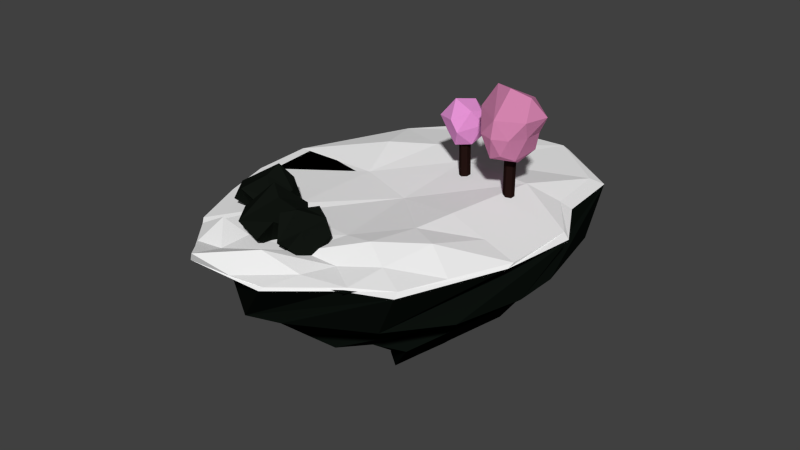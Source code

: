 # Source: simpleFloatingIslandModelOnly.blend  (saved by Blender 2.72.0; exported with 4.5.12 LTS)
import bpy
from mathutils import Matrix  # noqa: F401  (used for matrix-valued properties, if any)

bpy.ops.wm.read_factory_settings(use_empty=True)
scene = bpy.context.scene
scene.name = 'Scene'

# ---- collections
col_collection_1 = bpy.data.collections.new('Collection 1'); scene.collection.children.link(col_collection_1)

# ---- materials (node trees are filled in below, after node groups)
mat_terra = bpy.data.materials.new('TERRA')
mat_terra.alpha_threshold = 0.0
mat_terra.use_transparent_shadow = False
mat_terra.diffuse_color = (0.003679, 0.005605, 0.004285, 1.0)
mat_terra.roughness = 0.5
mat_terra.specular_intensity = 0.0
mat_neve = bpy.data.materials.new('neve')
mat_neve.alpha_threshold = 0.0
mat_neve.use_transparent_shadow = False
mat_neve.diffuse_color = (0.8971, 0.8971, 0.8971, 1.0)
mat_neve.roughness = 0.5
mat_neve.specular_intensity = 0.0
mat_rock_001 = bpy.data.materials.new('ROCK.001')
mat_rock_001.alpha_threshold = 0.0
mat_rock_001.use_transparent_shadow = False
mat_rock_001.diffuse_color = (0.006034, 0.008076, 0.006034, 1.0)
mat_rock_001.roughness = 0.5
mat_rock_001.specular_intensity = 0.0
mat_material_001 = bpy.data.materials.new('Material.001')
mat_material_001.alpha_threshold = 0.0
mat_material_001.use_transparent_shadow = False
mat_material_001.diffuse_color = (0.01599, 0.006628, 0.005637, 1.0)
mat_material_001.roughness = 0.5
mat_material_001.specular_intensity = 0.0
mat_material_003 = bpy.data.materials.new('Material.003')
mat_material_003.alpha_threshold = 0.0
mat_material_003.use_transparent_shadow = False
mat_material_003.diffuse_color = (0.65, 0.2279, 0.4216, 1.0)
mat_material_003.roughness = 0.5
mat_material_003.specular_intensity = 0.0
mat_rosa = bpy.data.materials.new('rosa')
mat_rosa.alpha_threshold = 0.0
mat_rosa.use_transparent_shadow = False
mat_rosa.diffuse_color = (0.7743, 0.2878, 0.6547, 1.0)
mat_rosa.roughness = 0.5
mat_rosa.specular_intensity = 0.0

# ---- material node trees

# ---- world
world_world = bpy.data.worlds.new('World'); scene.world = world_world
world_world.color = (0.05088, 0.05088, 0.05088)
world_world.use_sun_shadow = False
world_world.sun_shadow_jitter_overblur = 0.0
world_world.cycles.sampling_method = 'MANUAL'
world_world.cycles.sample_map_resolution = 256

# ---- meshes
me_cube = bpy.data.meshes.new('Cube')
me_cube.from_pydata([(0.8708, 0.5952, 1.046), (0.5265, 0.6698, 1.041), (0.5213, 0.889, 1.311), (1.011, 0.8397, 1.281), (0.7105, 0.8013, 1.454), (0.52, 0.7738, 1.095), (0.563, 0.8654, 1.04), (0.7958, 0.8776, 1.04), (0.6717, 0.7178, 1.087), (0.5259, 0.6444, 1.203), (0.5171, 0.9434, 1.203), (0.7726, 0.9798, 1.361), (0.9016, 0.9714, 1.187), (0.9497, 0.6684, 1.286), (0.6388, 0.6251, 1.367), (0.4944, 0.7255, 1.32), (0.7294, 0.6915, 1.526), (-0.2408, 0.8724, 1.209), (-0.05147, 0.8439, 1.444), (0.1161, 1.033, 1.344), (-0.2232, 1.084, 1.032), (0.03875, 1.002, 1.098), (-0.001875, 0.9302, 1.448), (-0.0349, 1.012, 1.488), (-0.1824, 1.066, 1.342), (-0.1979, 0.8843, 1.397), (0.01496, 0.8289, 1.329), (0.08274, 1.073, 1.437), (-0.005068, 1.157, 1.181), (-0.1667, 1.168, 1.21), (-0.2167, 0.9318, 1.009), (0.0104, 0.8405, 1.141), (0.1039, 0.8941, 1.299), (0.03558, 0.918, 1.001), (0.6289, 0.9343, 0.9929), (0.3315, 0.7456, 0.987), (0.04982, 0.8801, 1.296), (0.4216, 1.201, 1.262), (0.2806, 0.9608, 1.459), (0.1954, 0.8065, 1.049), (0.1062, 0.8951, 0.986), (0.2375, 1.07, 0.9865), (0.3622, 0.8802, 1.04), (0.3633, 0.7291, 1.172), (-0.02189, 0.9114, 1.173), (0.09303, 1.118, 1.354), (0.1852, 1.205, 1.154), (0.6003, 1.049, 1.268), (0.4591, 0.7981, 1.36), (0.2405, 0.7576, 1.307), (0.432, 0.905, 1.542), (0.01045, 0.05336, -1.0), (0.01191, 0.0634, -1.0), (0.04495, 0.06101, -1.0), (0.02532, 0.03923, -1.0), (0.7614, -1.307, 1.001), (-1.051, -0.6775, 1.0), (-0.7989, 1.148, 1.017), (1.297, 0.7222, 1.001), (-0.7546, -0.3927, -0.1759), (-0.2737, -1.29, 1.001), (-0.3882, 0.6506, -0.1759), (0.02451, -0.01248, -1.0), (-1.351, 0.3165, 1.0), (0.5911, 0.4464, -0.1759), (0.04604, 0.01305, -1.0), (0.4334, 1.431, 1.029), (0.3782, -0.6924, -0.1759), (0.04215, 0.0586, -1.0), (1.47, -0.1629, 1.001), (0.04277, 0.03262, -1.0), (-0.7446, 0.1467, -0.121), (0.1706, 0.7833, -0.1759), (0.7581, -0.1813, -0.1768), (-0.1617, -0.7713, -0.1759), (-0.002955, 0.004937, -1.0), (0.03491, 0.02078, 1.001), (0.009258, 0.05531, -1.0), (0.01901, 0.04543, -1.0), (0.04189, 0.07129, -1.0), (0.02564, 0.05058, -1.0), (0.7554, -1.334, 1.001), (-1.075, -0.6691, 1.001), (-0.7482, 1.135, 1.007), (1.293, 0.7228, 1.002), (-0.7546, -0.3927, -0.1759), (-0.238, -1.435, 1.002), (-0.3882, 0.6506, -0.1759), (0.0319, -0.002924, -1.0), (-1.392, 0.2405, 1.002), (0.5911, 0.4464, -0.1759), (0.04169, 0.02208, -1.0), (0.4097, 1.57, 1.05), (0.3782, -0.6924, -0.1759), (0.0358, 0.05689, -1.0), (1.546, -0.08266, 1.002), (0.04115, 0.03562, -1.0), (-0.8159, 0.1068, -0.07542), (0.1082, 0.8849, -0.1759), (0.9477, -0.2127, -0.1768), (-0.04203, -0.9154, -0.1759), (0.003739, -0.01076, -1.0), (-0.2387, -1.346, 0.5001), (-0.9547, -1.141, 1.0), (0.05988, 0.18, -0.7934), (0.03125, 0.08243, -1.0), (-1.113, 0.9776, 1.004), (0.1767, 0.0194, -0.7939), (0.04329, 0.01128, -1.0), (0.9862, 1.163, 1.001), (-0.06632, -0.2336, -0.7939), (0.03947, 0.007415, -1.0), (1.167, -0.9269, 1.001), (0.04541, 0.04563, -1.0), (-0.246, 0.1394, -0.7934), (0.3694, -1.413, 1.001), (-1.35, 0.06098, 0.5001), (0.03803, 0.05235, -1.0), (-1.415, -0.314, 1.001), (0.02713, 1.407, 0.5), (0.04978, 0.09612, -1.0), (-0.3027, 1.473, 1.001), (1.273, -0.2043, 0.5001), (0.03733, 0.01492, -1.0), (1.481, 0.3555, 1.001), (-0.004567, -0.03418, -1.0), (-0.2267, 0.3347, -0.7934), (-1.037, -0.8838, 0.5001), (-0.8422, -0.1963, -0.1759), (-0.6675, 0.5539, -0.1759), (0.2944, 0.2538, -0.7934), (-0.918, 0.9645, 0.5011), (-0.2031, 0.8487, -0.1759), (0.5462, 0.6821, -0.1759), (0.2285, -0.3834, -0.7943), (1.118, 0.8982, 0.4991), (0.843, 0.1952, -0.1763), (0.6854, -0.5586, -0.1763), (-0.2771, -0.3065, -0.7934), (1.0, -0.923, 0.5001), (0.1998, -0.8443, -0.1759), (-0.5485, -0.6678, -0.1759), (0.03086, 0.002348, -1.0), (0.04525, 0.03094, -1.0), (0.04668, 0.04082, -1.0), (0.02605, -0.02356, -1.0), (-0.03693, 0.2426, -0.7934), (0.2495, 0.06788, -0.7936), (0.02959, -0.2737, -0.7942), (-0.2764, -0.1064, -0.7934), (0.05148, 0.04601, -1.0), (-0.2051, 0.1707, -0.7934), (-0.5653, -1.196, 0.5001), (-1.304, -0.2673, 0.5), (0.1688, 0.2537, -0.7934), (-1.247, 0.5623, 0.5), (-0.2689, 1.308, 0.5001), (0.2022, -0.1565, -0.7941), (0.568, 1.197, 0.4999), (1.295, 0.2656, 0.4999), (-0.1769, -0.2459, -0.7937), (1.196, -0.5642, 0.5001), (0.2701, -1.294, 0.5001), (0.007162, 0.06933, -1.0), (0.04394, 0.006859, -1.0), (0.007243, 0.06831, -1.0), (1.269, 0.7864, 1.035), (0.5218, 1.353, 1.035), (1.48, -0.07619, 1.035), (0.06527, 0.043, 1.035), (0.8324, -1.246, 1.035), (-0.9399, -0.6722, 1.035), (-0.7667, 1.102, 1.035), (1.269, 0.7864, 1.035), (-0.1622, -1.435, 1.035), (-1.389, 0.1852, 1.035), (0.3547, 1.586, 1.16), (1.558, -0.005901, 1.035), (0.06527, 0.043, 1.035), (-0.8185, -1.109, 1.035), (-1.083, 0.9271, 1.038), (0.9498, 1.193, 1.06), (1.216, -0.8386, 1.035), (0.4537, -1.355, 1.035), (-1.333, -0.3466, 1.035), (-0.3218, 1.446, 1.035), (1.466, 0.4355, 1.035), (0.1958, -0.6516, 1.082), (0.4949, 0.7138, 1.072), (0.7021, -0.08033, 1.035), (-0.6, 0.1057, 1.182), (-0.6261, -0.5992, 1.163), (0.6119, -0.694, 1.119), (0.5626, 0.6329, 1.09), (-0.5435, 0.7658, 1.222), (-0.3959, 1.219, 1.066), (0.3918, 1.356, 1.058), (-0.02226, 1.284, 1.197), (-0.242, 0.7507, 1.144), (-0.4706, 0.9897, 1.047), (-0.1214, 1.043, 1.084), (0.4285, 1.127, 1.056), (-0.002996, 1.512, 1.046), (0.892, 1.231, 1.041), (0.6726, 1.182, 1.187), (0.6347, 1.401, 1.055), (-1.029, 0.149, 1.102), (-0.7955, 0.8411, 1.102), (-0.9062, 0.5133, 1.217), (-1.213, 0.6134, 1.038), (-0.5744, 0.4048, 1.174), (0.951, -0.4473, 1.145), (-0.7159, -0.4148, 1.546), (-0.6359, -0.2064, 1.668), (-0.6379, -0.5718, 1.742), (-0.8601, -0.452, 1.74), (-0.6989, -0.1737, 2.133), (-0.3909, -0.3164, 2.133), (-0.4563, -0.5175, 2.133), (-0.7085, -0.3146, 2.432), (-0.8291, -0.2852, 1.672), (-0.7577, -0.1974, 1.741), (-0.4756, -0.295, 1.74), (-0.6117, -0.481, 1.603), (-0.4914, -0.4135, 1.648), (-0.9044, -0.3228, 1.937), (-0.8838, -0.4607, 1.937), (-0.7016, -0.1496, 1.937), (-0.8348, -0.2039, 1.937), (-0.5558, -0.1804, 1.937), (-0.502, -0.5416, 1.937), (-0.4206, -0.3519, 1.917), (-0.781, -0.5651, 1.937), (-0.6352, -0.5959, 1.937), (-0.9296, -0.2818, 2.134), (-0.9614, -0.459, 2.133), (-0.8551, -0.3885, 2.341), (-0.5188, -0.3601, 2.409), (-0.7276, -0.5414, 2.245), (-0.6654, -0.4161, 1.104), (-0.6654, -0.4161, 1.667), (-0.7138, -0.4002, 1.104), (-0.7138, -0.4002, 1.667), (-0.7197, -0.3607, 1.104), (-0.7197, -0.3607, 1.667), (-0.6772, -0.3372, 1.104), (-0.6772, -0.3372, 1.667), (-0.6288, -0.3531, 1.104), (-0.6288, -0.3531, 1.667), (-0.6229, -0.3926, 1.104), (-0.6229, -0.3926, 1.667), (0.009136, -0.6202, 1.664), (-0.1725, -0.5451, 1.624), (-0.03806, -0.313, 1.843), (0.1159, -0.5566, 1.907), (0.01082, -0.3968, 2.044), (-0.1413, -0.4434, 1.526), (-0.01449, -0.3795, 1.505), (0.1512, -0.4365, 1.588), (-0.02054, -0.5575, 1.489), (0.1352, -0.5238, 1.563), (-0.2213, -0.4816, 1.768), (-0.1002, -0.3249, 1.704), (0.1478, -0.3597, 1.82), (0.1924, -0.4516, 1.738), (-0.05709, -0.6142, 1.833), (-0.1802, -0.4967, 1.919), (-0.1642, -0.4094, 1.944), (-0.05001, -0.5443, 1.999), (-0.01882, -0.5182, 1.06), (-0.02031, -0.5082, 1.545), (-0.0674, -0.5018, 1.061), (-0.06889, -0.4917, 1.546), (-0.07344, -0.4612, 1.064), (-0.07493, -0.4512, 1.549), (-0.03089, -0.4371, 1.065), (-0.03239, -0.4271, 1.55), (0.01769, -0.4535, 1.064), (0.0162, -0.4435, 1.549), (0.02373, -0.4941, 1.061), (0.02223, -0.4841, 1.546)], [], [(8, 5, 6), (8, 6, 7), (5, 1, 9), (0, 7, 3), (1, 0, 13), (5, 9, 10), (6, 10, 11), (0, 3, 13), (1, 13, 9), (2, 15, 4), (11, 2, 4), (3, 11, 4), (1, 5, 8), (8, 7, 0), (8, 0, 1), (6, 5, 10), (12, 7, 11), (7, 6, 11), (3, 7, 12), (10, 15, 2), (10, 9, 15), (9, 14, 15), (11, 10, 2), (12, 11, 3), (13, 3, 16), (9, 13, 14), (13, 16, 14), (16, 3, 4), (15, 16, 4), (15, 14, 16), (25, 22, 23), (25, 23, 24), (22, 18, 26), (17, 24, 20), (18, 17, 30), (22, 26, 27), (23, 27, 28), (17, 20, 30), (18, 30, 26), (19, 32, 21), (28, 19, 21), (20, 28, 21), (18, 22, 25), (25, 24, 17), (25, 17, 18), (23, 22, 27), (29, 24, 28), (24, 23, 28), (20, 24, 29), (27, 32, 19), (27, 26, 32), (26, 31, 32), (28, 27, 19), (29, 28, 20), (30, 20, 33), (26, 30, 31), (30, 33, 31), (33, 20, 21), (32, 33, 21), (32, 31, 33), (42, 39, 40), (42, 40, 41), (39, 35, 43), (34, 41, 37), (35, 34, 47), (39, 43, 44), (40, 44, 45), (34, 37, 47), (35, 47, 43), (36, 49, 38), (45, 36, 38), (37, 45, 38), (35, 39, 42), (42, 41, 34), (42, 34, 35), (40, 39, 44), (46, 41, 45), (41, 40, 45), (37, 41, 46), (44, 49, 36), (44, 43, 49), (43, 48, 49), (45, 44, 36), (46, 45, 37), (47, 37, 50), (43, 47, 48), (47, 50, 48), (50, 37, 38), (49, 50, 38), (49, 48, 50), (71, 62, 52, 61), (72, 65, 53, 64), (73, 68, 54, 67), (74, 70, 51, 59), (75, 68, 53, 65), (76, 60, 56, 63), (59, 51, 62, 71), (55, 59, 71, 60), (60, 71, 61, 56), (61, 52, 65, 72), (56, 61, 72, 63), (63, 72, 64, 57), (64, 53, 68, 73), (57, 64, 73, 66), (66, 73, 67, 58), (67, 54, 70, 74), (58, 67, 74, 69), (69, 74, 59, 55), (70, 54, 68, 75), (51, 70, 75, 62), (62, 75, 65, 52), (69, 55, 60, 76), (115, 81, 170, 183), (66, 76, 63, 57), (146, 104, 78, 117), (147, 107, 79, 120), (148, 110, 80, 123), (149, 114, 77, 125), (150, 120, 79, 111), (106, 89, 175, 209, 180), (151, 126, 88, 105), (152, 127, 97, 128), (153, 116, 87, 129), (154, 130, 91, 108), (155, 131, 98, 132), (156, 119, 90, 133), (157, 134, 94, 111), (158, 135, 99, 136), (159, 122, 93, 137), (160, 138, 96, 113), (161, 139, 100, 140), (162, 102, 85, 141), (163, 142, 94, 123), (164, 143, 101, 144), (165, 108, 91, 145), (92, 121, 185, 202, 176), (76, 66, 167, 169), (81, 112, 182, 170), (126, 146, 117, 88), (97, 129, 146, 126), (129, 87, 104, 146), (130, 147, 120, 91), (98, 133, 147, 130), (133, 90, 107, 147), (134, 148, 123, 94), (99, 137, 148, 134), (137, 93, 110, 148), (138, 149, 125, 96), (100, 141, 149, 138), (141, 85, 114, 149), (142, 150, 111, 94), (101, 145, 150, 142), (145, 91, 120, 150), (82, 103, 179, 171), (121, 83, 172, 185), (112, 95, 177, 182), (114, 151, 105, 77), (85, 128, 151, 114), (128, 97, 126, 151), (102, 152, 128, 85), (81, 115, 152, 102), (115, 86, 127, 152), (127, 153, 129, 97), (86, 103, 153, 127), (103, 82, 116, 153), (104, 154, 108, 78), (87, 132, 154, 104), (132, 98, 130, 154), (116, 155, 132, 87), (82, 118, 155, 116), (118, 89, 131, 155), (131, 156, 133, 98), (89, 106, 156, 131), (106, 83, 119, 156), (107, 157, 111, 79), (90, 136, 157, 107), (136, 99, 134, 157), (119, 158, 136, 90), (83, 121, 158, 119), (121, 92, 135, 158), (135, 159, 137, 99), (92, 109, 159, 135), (109, 84, 122, 159), (110, 160, 113, 80), (93, 140, 160, 110), (140, 100, 138, 160), (122, 161, 140, 93), (84, 124, 161, 122), (124, 95, 139, 161), (139, 162, 141, 100), (95, 112, 162, 139), (112, 81, 102, 162), (113, 163, 123, 80), (96, 144, 163, 113), (144, 101, 142, 163), (125, 164, 144, 96), (77, 105, 164, 125), (105, 88, 143, 164), (143, 165, 145, 101), (88, 117, 165, 143), (117, 78, 108, 165), (66, 58, 166, 167), (103, 86, 174, 179), (89, 118, 184, 175), (84, 109, 181, 173), (58, 69, 168, 166), (69, 76, 169, 168), (118, 82, 171, 184), (109, 92, 176, 205, 203, 181), (95, 124, 186, 177), (166, 168, 169, 167), (191, 184, 171, 179), (192, 187, 174, 183), (193, 188, 178, 189), (194, 207, 208, 210), (187, 191, 179, 174), (178, 190, 191, 187), (190, 206, 175, 184, 191), (182, 192, 183, 170), (189, 192, 211), (189, 178, 187, 192), (186, 193, 189, 177), (173, 181, 193, 186), (203, 205, 204), (188, 198, 194, 210, 190, 178), (176, 202, 197, 196), (185, 172, 180, 207, 194, 199, 195), (124, 84, 173, 186), (83, 106, 180, 172), (86, 115, 183, 174), (201, 200, 198, 188), (200, 199, 194, 198), (196, 197, 200, 201), (197, 195, 199, 200), (202, 185, 195, 197), (181, 203, 204, 201, 188, 193), (204, 196, 201), (205, 176, 196, 204), (207, 180, 209, 208), (210, 208, 206, 190), (208, 209, 175, 206), (192, 182, 211), (182, 177, 211), (177, 189, 211), (212, 220, 213), (212, 213, 224), (212, 224, 223), (220, 215, 225), (213, 221, 227), (214, 224, 230), (215, 214, 232), (220, 225, 228), (213, 227, 229), (214, 230, 233), (215, 232, 226), (216, 234, 219), (217, 216, 237), (218, 217, 237), (213, 220, 221), (215, 220, 212), (224, 213, 222), (223, 224, 214), (212, 214, 215), (212, 223, 214), (225, 226, 235), (225, 215, 226), (227, 228, 216), (227, 221, 228), (221, 220, 228), (231, 229, 217), (231, 222, 229), (222, 213, 229), (230, 231, 218), (230, 224, 231), (224, 222, 231), (232, 233, 238), (232, 214, 233), (228, 234, 216), (228, 225, 234), (225, 235, 234), (229, 216, 217), (229, 227, 216), (231, 217, 218), (233, 218, 238), (233, 230, 218), (226, 232, 235), (232, 238, 235), (219, 234, 236), (234, 235, 236), (237, 216, 219), (238, 237, 219), (238, 218, 237), (236, 238, 219), (236, 235, 238), (239, 240, 242, 241), (241, 242, 244, 243), (243, 244, 246, 245), (245, 246, 248, 247), (242, 240, 250, 248, 246, 244), (249, 250, 240, 239), (247, 248, 250, 249), (239, 241, 243, 245, 247, 249), (259, 256, 257), (259, 257, 260), (256, 252, 261), (251, 260, 254), (252, 251, 265), (256, 261, 262), (257, 262, 263), (251, 254, 265), (252, 265, 261), (253, 267, 255), (263, 253, 255), (254, 263, 255), (252, 256, 259), (260, 257, 258), (259, 260, 251), (259, 251, 252), (257, 256, 262), (264, 258, 263), (258, 257, 263), (254, 260, 264), (260, 258, 264), (262, 267, 253), (262, 261, 267), (261, 266, 267), (263, 262, 253), (264, 263, 254), (265, 254, 268), (261, 265, 266), (265, 268, 266), (268, 254, 255), (267, 268, 255), (267, 266, 268), (269, 270, 272, 271), (271, 272, 274, 273), (273, 274, 276, 275), (275, 276, 278, 277), (272, 270, 280, 278, 276, 274), (279, 280, 270, 269), (277, 278, 280, 279), (269, 271, 273, 275, 277, 279)])
me_cube.polygons.foreach_set('material_index', [2, 2, 2, 2, 2, 2, 2, 2, 2, 2, 2, 2, 2, 2, 2, 2, 2, 2, 2, 2, 2, 2, 2, 2, 2, 2, 2, 2, 2, 2, 2, 2, 2, 2, 2, 2, 2, 2, 2, 2, 2, 2, 2, 2, 2, 2, 2, 2, 2, 2, 2, 2, 2, 2, 2, 2, 2, 2, 2, 2, 2, 2, 2, 2, 2, 2, 2, 2, 2, 2, 2, 2, 2, 2, 2, 2, 2, 2, 2, 2, 2, 2, 2, 2, 2, 2, 2, 2, 2, 2, 0, 0, 0, 0, 0, 1, 0, 0, 0, 0, 0, 0, 0, 0, 0, 0, 0, 0, 0, 0, 0, 0, 1, 0, 0, 0, 0, 0, 0, 1, 0, 0, 0, 0, 0, 0, 0, 0, 0, 0, 0, 0, 0, 0, 0, 1, 0, 1, 0, 0, 0, 0, 0, 0, 0, 0, 0, 0, 0, 0, 0, 0, 0, 1, 1, 1, 0, 0, 0, 0, 0, 0, 0, 0, 0, 0, 0, 0, 0, 0, 0, 0, 0, 0, 0, 0, 0, 0, 0, 0, 0, 0, 0, 0, 0, 0, 0, 0, 0, 0, 0, 0, 0, 0, 0, 0, 0, 0, 0, 0, 0, 0, 1, 1, 1, 0, 0, 1, 1, 1, 1, 1, 1, 1, 1, 1, 1, 1, 1, 1, 1, 1, 1, 1, 1, 1, 1, 1, 1, 1, 1, 1, 1, 1, 1, 1, 1, 1, 1, 1, 1, 1, 1, 1, 4, 4, 4, 4, 4, 4, 4, 4, 4, 4, 4, 4, 4, 4, 4, 4, 4, 4, 4, 4, 4, 4, 4, 4, 4, 4, 4, 4, 4, 4, 4, 4, 4, 4, 4, 4, 4, 4, 4, 4, 4, 4, 4, 4, 4, 4, 4, 4, 4, 4, 3, 3, 3, 3, 3, 3, 3, 3, 5, 5, 5, 5, 5, 5, 5, 5, 5, 5, 5, 5, 5, 5, 5, 5, 5, 5, 5, 5, 5, 5, 5, 5, 5, 5, 5, 5, 5, 5, 5, 5, 3, 3, 3, 3, 3, 3, 3, 3])
me_cube.materials.append(mat_terra)
me_cube.materials.append(mat_neve)
me_cube.materials.append(mat_rock_001)
me_cube.materials.append(mat_material_001)
me_cube.materials.append(mat_material_003)
me_cube.materials.append(mat_rosa)
me_cube.use_remesh_preserve_volume = False
me_cube.use_remesh_preserve_attributes = False
me_cube.use_mirror_vertex_groups = False
me_cube.update()

# ---- objects
ob_cube = bpy.data.objects.new('Cube', me_cube)

# ---- transforms, parenting, visibility, modifiers, constraints
ob_cube.location = (-4.09, -4.214, 3.42)
ob_cube.rotation_euler = (0.0, -0.0, 3.03)
ob_cube.scale = (1.005, 1.336, 0.8033)
ob_cube.lineart.crease_threshold = 0.0

# ---- collection membership
col_collection_1.objects.link(ob_cube)

# ---- scene / render settings (as saved in the file)
scene.frame_start = 1; scene.frame_end = 250; scene.frame_set(1)
scene.render.engine = 'BLENDER_EEVEE_NEXT'
scene.render.resolution_percentage = 50
scene.render.dither_intensity = 0.0
scene.cycles.use_denoising = False
scene.cycles.samples = 10
scene.cycles.sampling_pattern = 'TABULATED_SOBOL'
scene.cycles.light_sampling_threshold = 0.0
scene.cycles.use_adaptive_sampling = False
scene.cycles.use_light_tree = False
scene.cycles.blur_glossy = 0.0
scene.cycles.pixel_filter_type = 'GAUSSIAN'
scene.cycles.sample_clamp_indirect = 0.0
scene.view_settings.view_transform = 'Standard'
bpy.context.view_layer.update()

# ---- added for rendering (the .blend has no active camera and no usable light): camera, sun
cam_auto = bpy.data.cameras.new('AutoCamera')
cam_auto.lens = 50.0
cam_auto.sensor_width = 36.0
cam_auto.clip_end = 1000.0
ob_auto_camera = bpy.data.objects.new('AutoCamera', cam_auto)
scene.collection.objects.link(ob_auto_camera)
ob_auto_camera.location = (1.54232, -11.1645, 8.56673)
ob_auto_camera.rotation_euler = (1.09748, -7.21219e-08, 0.694738)
scene.camera = ob_auto_camera
light_auto_sun = bpy.data.lights.new('AutoSun', 'SUN')
light_auto_sun.energy = 3.0
light_auto_sun.angle = 0.0523599
ob_auto_sun = bpy.data.objects.new('AutoSun', light_auto_sun)
scene.collection.objects.link(ob_auto_sun)
ob_auto_sun.rotation_euler = (0.872665, 0.174533, 0.523599)
bpy.context.view_layer.update()
